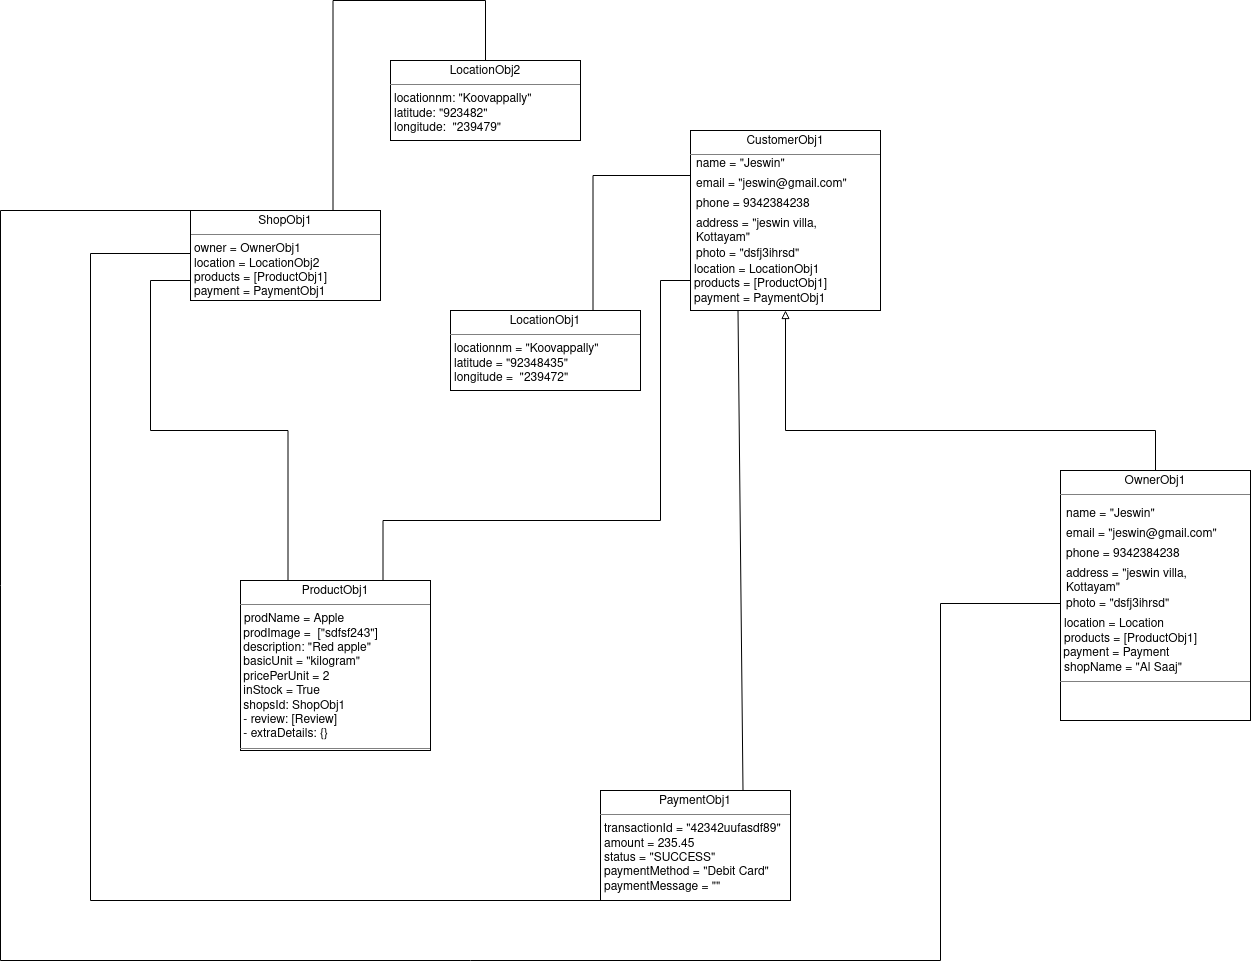

The diagram above was exported from draw.io. Its source (the exported page's mxGraphModel, read from the mxfile embedded in the PNG):
<mxGraphModel dx="2272" dy="1827" grid="1" gridSize="10" guides="1" tooltips="1" connect="1" arrows="1" fold="1" page="1" pageScale="1" pageWidth="850" pageHeight="1100" math="0" shadow="0">
  <root>
    <mxCell id="0" />
    <mxCell id="1" parent="0" />
    <mxCell id="0f704c4IvZ9aKgrYdalC-44" value="&lt;p style=&quot;margin:0px;margin-top:4px;text-align:center;&quot;&gt;CustomerObj1&lt;br&gt;&lt;/p&gt;&lt;hr size=&quot;1&quot;&gt;&lt;p style=&quot;margin:0px;margin-left:4px;&quot;&gt;&lt;br&gt;&lt;/p&gt;&lt;p style=&quot;margin:0px;margin-left:4px;&quot;&gt;&lt;br&gt;&lt;/p&gt;&lt;p style=&quot;margin:0px;margin-left:4px;&quot;&gt;&lt;br&gt;&lt;/p&gt;&lt;p style=&quot;margin:0px;margin-left:4px;&quot;&gt;&lt;br&gt;&lt;/p&gt;&lt;p style=&quot;margin:0px;margin-left:4px;&quot;&gt;&lt;br&gt;&lt;/p&gt;&lt;p style=&quot;margin:0px;margin-left:4px;&quot;&gt;&lt;br&gt;&lt;/p&gt;&lt;p style=&quot;margin:0px;margin-left:4px;&quot;&gt;&lt;br&gt;&lt;/p&gt;&lt;p style=&quot;margin:0px;margin-left:4px;&quot;&gt;location = LocationObj1&lt;/p&gt;&lt;p style=&quot;margin:0px;margin-left:4px;&quot;&gt;products = [ProductObj1]&lt;/p&gt;&lt;p style=&quot;margin:0px;margin-left:4px;&quot;&gt;payment = PaymentObj1&lt;br&gt;&lt;/p&gt;&lt;hr size=&quot;1&quot;&gt;" style="verticalAlign=top;align=left;overflow=fill;fontSize=12;fontFamily=Helvetica;html=1;rounded=0;shadow=0;comic=0;labelBackgroundColor=none;strokeWidth=1" parent="1" vertex="1">
      <mxGeometry x="510" y="-140" width="190" height="180" as="geometry" />
    </mxCell>
    <mxCell id="0f704c4IvZ9aKgrYdalC-46" value="&lt;p style=&quot;margin:0px;margin-top:4px;text-align:center;&quot;&gt;ShopObj1&lt;br&gt;&lt;/p&gt;&lt;hr size=&quot;1&quot;&gt;&lt;p style=&quot;margin:0px;margin-left:4px;&quot;&gt;owner = OwnerObj1&lt;br&gt;location = LocationObj2&lt;/p&gt;&lt;p style=&quot;margin:0px;margin-left:4px;&quot;&gt;products = [ProductObj1]&lt;/p&gt;&lt;p style=&quot;margin:0px;margin-left:4px;&quot;&gt;payment = PaymentObj1&lt;br&gt;&lt;/p&gt;&lt;hr size=&quot;1&quot;&gt;" style="verticalAlign=top;align=left;overflow=fill;fontSize=12;fontFamily=Helvetica;html=1;rounded=0;shadow=0;comic=0;labelBackgroundColor=none;strokeWidth=1" parent="1" vertex="1">
      <mxGeometry x="10" y="-60" width="190" height="90" as="geometry" />
    </mxCell>
    <mxCell id="0f704c4IvZ9aKgrYdalC-54" value="&lt;p style=&quot;margin:0px;margin-top:4px;text-align:center;&quot;&gt;OwnerObj1&lt;br&gt;&lt;/p&gt;&lt;hr size=&quot;1&quot;&gt;&lt;p style=&quot;margin:0px;margin-left:4px;&quot;&gt;&lt;br&gt;&lt;/p&gt;&lt;p style=&quot;margin:0px;margin-left:4px;&quot;&gt;&lt;br&gt;&lt;/p&gt;&lt;p style=&quot;margin:0px;margin-left:4px;&quot;&gt;&lt;br&gt;&lt;/p&gt;&lt;p style=&quot;margin:0px;margin-left:4px;&quot;&gt;&lt;br&gt;&lt;/p&gt;&lt;p style=&quot;margin:0px;margin-left:4px;&quot;&gt;&lt;br&gt;&lt;/p&gt;&lt;p style=&quot;margin:0px;margin-left:4px;&quot;&gt;&lt;br&gt;&lt;/p&gt;&lt;p style=&quot;margin:0px;margin-left:4px;&quot;&gt;&lt;br&gt;&lt;/p&gt;&lt;div&gt;&lt;br&gt;&lt;/div&gt;&lt;div&gt;&lt;p style=&quot;margin:0px;margin-left:4px;&quot;&gt;location = Location&lt;/p&gt;&lt;p style=&quot;margin:0px;margin-left:4px;&quot;&gt;products = [ProductObj1]&lt;/p&gt;&amp;nbsp;payment = Payment&lt;/div&gt;&lt;p style=&quot;margin:0px;margin-left:4px;&quot;&gt;shopName = &quot;Al Saaj&quot;&lt;br&gt;&lt;/p&gt;&lt;hr size=&quot;1&quot;&gt;" style="verticalAlign=top;align=left;overflow=fill;fontSize=12;fontFamily=Helvetica;html=1;rounded=0;shadow=0;comic=0;labelBackgroundColor=none;strokeWidth=1" parent="1" vertex="1">
      <mxGeometry x="880" y="200" width="190" height="250" as="geometry" />
    </mxCell>
    <mxCell id="0f704c4IvZ9aKgrYdalC-57" value="" style="endArrow=block;html=1;rounded=0;exitX=0.5;exitY=0;exitDx=0;exitDy=0;entryX=0.5;entryY=1;entryDx=0;entryDy=0;endFill=0;edgeStyle=orthogonalEdgeStyle;" parent="1" source="0f704c4IvZ9aKgrYdalC-54" target="0f704c4IvZ9aKgrYdalC-44" edge="1">
      <mxGeometry width="50" height="50" relative="1" as="geometry">
        <mxPoint x="600" y="-118" as="sourcePoint" />
        <mxPoint x="830" y="-210" as="targetPoint" />
        <Array as="points">
          <mxPoint x="975" y="160" />
          <mxPoint x="605" y="160" />
        </Array>
      </mxGeometry>
    </mxCell>
    <mxCell id="0f704c4IvZ9aKgrYdalC-58" value="&lt;p style=&quot;margin:0px;margin-top:4px;text-align:center;&quot;&gt;LocationObj1&lt;br&gt;&lt;/p&gt;&lt;hr size=&quot;1&quot;&gt;&lt;p style=&quot;margin:0px;margin-left:4px;&quot;&gt;locationnm = &quot;Koovappally&quot;&lt;br&gt;&lt;/p&gt;&lt;p style=&quot;margin:0px;margin-left:4px;&quot;&gt;latitude = &quot;92348435&quot;&lt;br&gt;&lt;/p&gt;&lt;p style=&quot;margin:0px;margin-left:4px;&quot;&gt;longitude =&amp;nbsp; &quot;239472&quot;&lt;br&gt;&lt;/p&gt;&lt;hr size=&quot;1&quot;&gt;" style="verticalAlign=top;align=left;overflow=fill;fontSize=12;fontFamily=Helvetica;html=1;rounded=0;shadow=0;comic=0;labelBackgroundColor=none;strokeWidth=1" parent="1" vertex="1">
      <mxGeometry x="270" y="40" width="190" height="80" as="geometry" />
    </mxCell>
    <mxCell id="0f704c4IvZ9aKgrYdalC-60" value="" style="endArrow=none;html=1;rounded=0;entryX=0;entryY=0.25;entryDx=0;entryDy=0;exitX=0.75;exitY=0;exitDx=0;exitDy=0;edgeStyle=orthogonalEdgeStyle;" parent="1" source="0f704c4IvZ9aKgrYdalC-58" target="0f704c4IvZ9aKgrYdalC-44" edge="1">
      <mxGeometry width="50" height="50" relative="1" as="geometry">
        <mxPoint x="405" y="320" as="sourcePoint" />
        <mxPoint x="210" y="20" as="targetPoint" />
      </mxGeometry>
    </mxCell>
    <mxCell id="0f704c4IvZ9aKgrYdalC-61" value="&lt;p style=&quot;margin:0px;margin-top:4px;text-align:center;&quot;&gt;ProductObj1&lt;br&gt;&lt;/p&gt;&lt;hr size=&quot;1&quot;&gt;&lt;p style=&quot;margin:0px;margin-left:4px;&quot;&gt;prodName = Apple&lt;/p&gt;&lt;div&gt;&amp;nbsp;prodImage =&amp;nbsp; [&quot;sdfsf243&quot;]&lt;/div&gt;&lt;div&gt;&amp;nbsp;description: &quot;Red apple&quot;&lt;br&gt;&lt;/div&gt;&lt;div&gt;&amp;nbsp;basicUnit = &quot;kilogram&quot;&lt;br&gt;&lt;/div&gt;&lt;div&gt;&amp;nbsp;pricePerUnit = 2&lt;/div&gt;&lt;div&gt;&amp;nbsp;inStock = True &lt;/div&gt;&lt;div&gt;&amp;nbsp;shopsId: ShopObj1&lt;/div&gt;&lt;div&gt;&amp;nbsp;- review: [Review]&lt;/div&gt;&lt;div&gt;&amp;nbsp;- extraDetails: {}&lt;br&gt;&lt;/div&gt;&lt;hr size=&quot;1&quot;&gt;" style="verticalAlign=top;align=left;overflow=fill;fontSize=12;fontFamily=Helvetica;html=1;rounded=0;shadow=0;comic=0;labelBackgroundColor=none;strokeWidth=1" parent="1" vertex="1">
      <mxGeometry x="60" y="310" width="190" height="170" as="geometry" />
    </mxCell>
    <mxCell id="0f704c4IvZ9aKgrYdalC-62" value="" style="endArrow=none;html=1;rounded=0;entryX=0;entryY=0.5;entryDx=0;entryDy=0;exitX=0.25;exitY=0;exitDx=0;exitDy=0;edgeStyle=orthogonalEdgeStyle;" parent="1" source="0f704c4IvZ9aKgrYdalC-61" target="0f704c4IvZ9aKgrYdalC-46" edge="1">
      <mxGeometry width="50" height="50" relative="1" as="geometry">
        <mxPoint x="-10" y="180" as="sourcePoint" />
        <mxPoint x="40" y="130" as="targetPoint" />
        <Array as="points">
          <mxPoint x="108" y="160" />
          <mxPoint x="-30" y="160" />
          <mxPoint x="-30" y="10" />
        </Array>
      </mxGeometry>
    </mxCell>
    <mxCell id="0f704c4IvZ9aKgrYdalC-63" value="" style="endArrow=none;html=1;rounded=0;entryX=0.75;entryY=0;entryDx=0;entryDy=0;exitX=0;exitY=0.5;exitDx=0;exitDy=0;edgeStyle=orthogonalEdgeStyle;" parent="1" source="0f704c4IvZ9aKgrYdalC-44" target="0f704c4IvZ9aKgrYdalC-61" edge="1">
      <mxGeometry width="50" height="50" relative="1" as="geometry">
        <mxPoint x="547.5" y="550" as="sourcePoint" />
        <mxPoint x="450" y="250" as="targetPoint" />
        <Array as="points">
          <mxPoint x="480" y="10" />
          <mxPoint x="480" y="250" />
          <mxPoint x="203" y="250" />
        </Array>
      </mxGeometry>
    </mxCell>
    <mxCell id="0f704c4IvZ9aKgrYdalC-64" value="&lt;p style=&quot;margin:0px;margin-top:4px;text-align:center;&quot;&gt;PaymentObj1&lt;br&gt;&lt;/p&gt;&lt;hr size=&quot;1&quot;&gt;&lt;p style=&quot;margin:0px;margin-left:4px;&quot;&gt;transactionId = &quot;42342uufasdf89&quot;&lt;br&gt;&lt;/p&gt;&lt;p style=&quot;margin:0px;margin-left:4px;&quot;&gt;amount = 235.45 &lt;/p&gt;&lt;p style=&quot;margin:0px;margin-left:4px;&quot;&gt;status = &quot;SUCCESS&quot;&lt;/p&gt;&lt;p style=&quot;margin:0px;margin-left:4px;&quot;&gt;paymentMethod = &quot;Debit Card&quot; &lt;/p&gt;&lt;p style=&quot;margin:0px;margin-left:4px;&quot;&gt;paymentMessage = &quot;&quot;&lt;br&gt;&lt;/p&gt;&lt;hr size=&quot;1&quot;&gt;" style="verticalAlign=top;align=left;overflow=fill;fontSize=12;fontFamily=Helvetica;html=1;rounded=0;shadow=0;comic=0;labelBackgroundColor=none;strokeWidth=1" parent="1" vertex="1">
      <mxGeometry x="420" y="520" width="190" height="110" as="geometry" />
    </mxCell>
    <mxCell id="0f704c4IvZ9aKgrYdalC-66" value="" style="endArrow=none;html=1;rounded=0;exitX=0;exitY=0.75;exitDx=0;exitDy=0;entryX=0;entryY=0.25;entryDx=0;entryDy=0;edgeStyle=orthogonalEdgeStyle;" parent="1" source="0f704c4IvZ9aKgrYdalC-64" target="0f704c4IvZ9aKgrYdalC-46" edge="1">
      <mxGeometry width="50" height="50" relative="1" as="geometry">
        <mxPoint x="-260" y="630" as="sourcePoint" />
        <mxPoint x="-170" y="70" as="targetPoint" />
        <Array as="points">
          <mxPoint x="420" y="630" />
          <mxPoint x="-90" y="630" />
          <mxPoint x="-90" y="-17" />
        </Array>
      </mxGeometry>
    </mxCell>
    <mxCell id="0f704c4IvZ9aKgrYdalC-11" value="name = &quot;Jeswin&quot;" style="text;html=1;strokeColor=none;fillColor=none;align=left;verticalAlign=top;spacingLeft=4;spacingRight=4;whiteSpace=wrap;overflow=hidden;rotatable=0;points=[[0,0.5],[1,0.5]];portConstraint=eastwest;" parent="1" vertex="1">
      <mxGeometry x="510" y="-120" width="160" height="26" as="geometry" />
    </mxCell>
    <mxCell id="0f704c4IvZ9aKgrYdalC-12" value="email = &quot;jeswin@gmail.com&quot;" style="text;html=1;strokeColor=none;fillColor=none;align=left;verticalAlign=top;spacingLeft=4;spacingRight=4;whiteSpace=wrap;overflow=hidden;rotatable=0;points=[[0,0.5],[1,0.5]];portConstraint=eastwest;" parent="1" vertex="1">
      <mxGeometry x="510" y="-100" width="170" height="26" as="geometry" />
    </mxCell>
    <mxCell id="0f704c4IvZ9aKgrYdalC-13" value="phone = 9342384238" style="text;html=1;strokeColor=none;fillColor=none;align=left;verticalAlign=top;spacingLeft=4;spacingRight=4;whiteSpace=wrap;overflow=hidden;rotatable=0;points=[[0,0.5],[1,0.5]];portConstraint=eastwest;" parent="1" vertex="1">
      <mxGeometry x="510" y="-80" width="160" height="26" as="geometry" />
    </mxCell>
    <mxCell id="0f704c4IvZ9aKgrYdalC-14" value="address = &quot;jeswin villa, Kottayam&quot;" style="text;html=1;strokeColor=none;fillColor=none;align=left;verticalAlign=top;spacingLeft=4;spacingRight=4;whiteSpace=wrap;overflow=hidden;rotatable=0;points=[[0,0.5],[1,0.5]];portConstraint=eastwest;" parent="1" vertex="1">
      <mxGeometry x="510" y="-60" width="160" height="36" as="geometry" />
    </mxCell>
    <mxCell id="0f704c4IvZ9aKgrYdalC-15" value="photo = &quot;dsfj3ihrsd&quot;" style="text;html=1;strokeColor=none;fillColor=none;align=left;verticalAlign=top;spacingLeft=4;spacingRight=4;whiteSpace=wrap;overflow=hidden;rotatable=0;points=[[0,0.5],[1,0.5]];portConstraint=eastwest;" parent="1" vertex="1">
      <mxGeometry x="510" y="-30" width="160" height="26" as="geometry" />
    </mxCell>
    <mxCell id="gI_7cSqlrFFMWqe8kH7j-2" value="name = &quot;Jeswin&quot;" style="text;html=1;strokeColor=none;fillColor=none;align=left;verticalAlign=top;spacingLeft=4;spacingRight=4;whiteSpace=wrap;overflow=hidden;rotatable=0;points=[[0,0.5],[1,0.5]];portConstraint=eastwest;" parent="1" vertex="1">
      <mxGeometry x="880" y="230" width="160" height="26" as="geometry" />
    </mxCell>
    <mxCell id="gI_7cSqlrFFMWqe8kH7j-3" value="email = &quot;jeswin@gmail.com&quot;" style="text;html=1;strokeColor=none;fillColor=none;align=left;verticalAlign=top;spacingLeft=4;spacingRight=4;whiteSpace=wrap;overflow=hidden;rotatable=0;points=[[0,0.5],[1,0.5]];portConstraint=eastwest;" parent="1" vertex="1">
      <mxGeometry x="880" y="250" width="170" height="26" as="geometry" />
    </mxCell>
    <mxCell id="gI_7cSqlrFFMWqe8kH7j-4" value="phone = 9342384238" style="text;html=1;strokeColor=none;fillColor=none;align=left;verticalAlign=top;spacingLeft=4;spacingRight=4;whiteSpace=wrap;overflow=hidden;rotatable=0;points=[[0,0.5],[1,0.5]];portConstraint=eastwest;" parent="1" vertex="1">
      <mxGeometry x="880" y="270" width="160" height="26" as="geometry" />
    </mxCell>
    <mxCell id="gI_7cSqlrFFMWqe8kH7j-5" value="address = &quot;jeswin villa, Kottayam&quot;" style="text;html=1;strokeColor=none;fillColor=none;align=left;verticalAlign=top;spacingLeft=4;spacingRight=4;whiteSpace=wrap;overflow=hidden;rotatable=0;points=[[0,0.5],[1,0.5]];portConstraint=eastwest;" parent="1" vertex="1">
      <mxGeometry x="880" y="290" width="160" height="36" as="geometry" />
    </mxCell>
    <mxCell id="gI_7cSqlrFFMWqe8kH7j-6" value="photo = &quot;dsfj3ihrsd&quot;" style="text;html=1;strokeColor=none;fillColor=none;align=left;verticalAlign=top;spacingLeft=4;spacingRight=4;whiteSpace=wrap;overflow=hidden;rotatable=0;points=[[0,0.5],[1,0.5]];portConstraint=eastwest;" parent="1" vertex="1">
      <mxGeometry x="880" y="320" width="160" height="26" as="geometry" />
    </mxCell>
    <mxCell id="gI_7cSqlrFFMWqe8kH7j-8" value="" style="endArrow=none;html=1;rounded=0;exitX=0.75;exitY=0;exitDx=0;exitDy=0;entryX=0.25;entryY=1;entryDx=0;entryDy=0;" parent="1" source="0f704c4IvZ9aKgrYdalC-64" target="0f704c4IvZ9aKgrYdalC-44" edge="1">
      <mxGeometry width="50" height="50" relative="1" as="geometry">
        <mxPoint x="540" y="330" as="sourcePoint" />
        <mxPoint x="590" y="280" as="targetPoint" />
      </mxGeometry>
    </mxCell>
    <mxCell id="gI_7cSqlrFFMWqe8kH7j-9" value="" style="endArrow=none;html=1;rounded=0;entryX=0;entryY=0;entryDx=0;entryDy=0;exitX=0;exitY=0.5;exitDx=0;exitDy=0;edgeStyle=orthogonalEdgeStyle;" parent="1" source="gI_7cSqlrFFMWqe8kH7j-6" target="0f704c4IvZ9aKgrYdalC-46" edge="1">
      <mxGeometry width="50" height="50" relative="1" as="geometry">
        <mxPoint x="490" y="300" as="sourcePoint" />
        <mxPoint x="540" y="250" as="targetPoint" />
        <Array as="points">
          <mxPoint x="760" y="333" />
          <mxPoint x="760" y="690" />
          <mxPoint x="-180" y="690" />
          <mxPoint x="-180" y="-60" />
        </Array>
      </mxGeometry>
    </mxCell>
    <mxCell id="gI_7cSqlrFFMWqe8kH7j-10" value="&lt;p style=&quot;margin:0px;margin-top:4px;text-align:center;&quot;&gt;LocationObj2&lt;br&gt;&lt;/p&gt;&lt;hr size=&quot;1&quot;&gt;&lt;p style=&quot;margin:0px;margin-left:4px;&quot;&gt;locationnm: &quot;Koovappally&quot;&lt;br&gt;&lt;/p&gt;&lt;p style=&quot;margin:0px;margin-left:4px;&quot;&gt;latitude: &quot;923482&quot;&lt;br&gt;&lt;/p&gt;&lt;p style=&quot;margin:0px;margin-left:4px;&quot;&gt;longitude:&amp;nbsp; &quot;239479&quot;&lt;br&gt;&lt;/p&gt;&lt;hr size=&quot;1&quot;&gt;" style="verticalAlign=top;align=left;overflow=fill;fontSize=12;fontFamily=Helvetica;html=1;rounded=0;shadow=0;comic=0;labelBackgroundColor=none;strokeWidth=1" parent="1" vertex="1">
      <mxGeometry x="210" y="-210" width="190" height="80" as="geometry" />
    </mxCell>
    <mxCell id="gI_7cSqlrFFMWqe8kH7j-11" value="" style="endArrow=none;html=1;rounded=0;entryX=0.5;entryY=0;entryDx=0;entryDy=0;exitX=0.75;exitY=0;exitDx=0;exitDy=0;edgeStyle=orthogonalEdgeStyle;" parent="1" source="0f704c4IvZ9aKgrYdalC-46" target="gI_7cSqlrFFMWqe8kH7j-10" edge="1">
      <mxGeometry width="50" height="50" relative="1" as="geometry">
        <mxPoint x="60" y="-140" as="sourcePoint" />
        <mxPoint x="157.5" y="-275" as="targetPoint" />
        <Array as="points">
          <mxPoint x="153" y="-270" />
          <mxPoint x="305" y="-270" />
        </Array>
      </mxGeometry>
    </mxCell>
  </root>
</mxGraphModel>